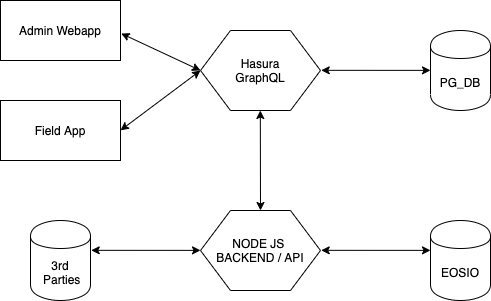

The diagram above was exported from draw.io. Its source (the exported page's mxGraphModel, read from the mxfile embedded in the PNG):
<mxGraphModel dx="570" dy="320" grid="1" gridSize="10" guides="1" tooltips="1" connect="1" arrows="1" fold="1" page="1" pageScale="1" pageWidth="850" pageHeight="1100" math="0" shadow="0">
  <root>
    <mxCell id="0" />
    <mxCell id="1" parent="0" />
    <mxCell id="CNGjLFoOZslHkPrbMqrC-2" value="PG_DB" style="shape=cylinder;whiteSpace=wrap;html=1;boundedLbl=1;backgroundOutline=1;" parent="1" vertex="1">
      <mxGeometry x="470" y="210" width="60" height="80" as="geometry" />
    </mxCell>
    <mxCell id="CNGjLFoOZslHkPrbMqrC-3" value="EOSIO" style="shape=cylinder;whiteSpace=wrap;html=1;boundedLbl=1;backgroundOutline=1;" parent="1" vertex="1">
      <mxGeometry x="470" y="400" width="60" height="80" as="geometry" />
    </mxCell>
    <mxCell id="CNGjLFoOZslHkPrbMqrC-4" value="NODE JS&amp;nbsp;&lt;br&gt;BACKEND / API" style="shape=hexagon;perimeter=hexagonPerimeter2;whiteSpace=wrap;html=1;" parent="1" vertex="1">
      <mxGeometry x="240" y="390" width="120" height="80" as="geometry" />
    </mxCell>
    <mxCell id="CNGjLFoOZslHkPrbMqrC-5" value="Hasura&lt;br&gt;GraphQL" style="shape=hexagon;perimeter=hexagonPerimeter2;whiteSpace=wrap;html=1;" parent="1" vertex="1">
      <mxGeometry x="240" y="210" width="120" height="80" as="geometry" />
    </mxCell>
    <mxCell id="CNGjLFoOZslHkPrbMqrC-6" value="Admin Webapp" style="rounded=0;whiteSpace=wrap;html=1;" parent="1" vertex="1">
      <mxGeometry x="40" y="180" width="120" height="60" as="geometry" />
    </mxCell>
    <mxCell id="CNGjLFoOZslHkPrbMqrC-7" value="Field App" style="rounded=0;whiteSpace=wrap;html=1;" parent="1" vertex="1">
      <mxGeometry x="40" y="280" width="120" height="60" as="geometry" />
    </mxCell>
    <mxCell id="6iz6uIjMC0NMBhZU-kww-1" value="3rd&lt;br&gt;&amp;nbsp;Parties" style="shape=cylinder;whiteSpace=wrap;html=1;boundedLbl=1;backgroundOutline=1;" parent="1" vertex="1">
      <mxGeometry x="70" y="400" width="60" height="80" as="geometry" />
    </mxCell>
    <mxCell id="whtA36CNjycB2lJbZ-Ul-2" value="" style="endArrow=classic;startArrow=classic;html=1;exitX=1.006;exitY=0.55;exitDx=0;exitDy=0;exitPerimeter=0;entryX=0;entryY=0.5;entryDx=0;entryDy=0;" edge="1" parent="1" source="CNGjLFoOZslHkPrbMqrC-6" target="CNGjLFoOZslHkPrbMqrC-5">
      <mxGeometry width="50" height="50" relative="1" as="geometry">
        <mxPoint x="150" y="270" as="sourcePoint" />
        <mxPoint x="200" y="220" as="targetPoint" />
      </mxGeometry>
    </mxCell>
    <mxCell id="whtA36CNjycB2lJbZ-Ul-3" value="" style="endArrow=classic;startArrow=classic;html=1;exitX=1.006;exitY=0.55;exitDx=0;exitDy=0;exitPerimeter=0;" edge="1" parent="1">
      <mxGeometry width="50" height="50" relative="1" as="geometry">
        <mxPoint x="160.00000000000003" y="309.83000000000004" as="sourcePoint" />
        <mxPoint x="240" y="250" as="targetPoint" />
      </mxGeometry>
    </mxCell>
    <mxCell id="whtA36CNjycB2lJbZ-Ul-5" value="" style="endArrow=classic;startArrow=classic;html=1;exitX=1.006;exitY=0.55;exitDx=0;exitDy=0;exitPerimeter=0;entryX=0.25;entryY=0.038;entryDx=0;entryDy=0;entryPerimeter=0;" edge="1" parent="1">
      <mxGeometry width="50" height="50" relative="1" as="geometry">
        <mxPoint x="360.72" y="249.83" as="sourcePoint" />
        <mxPoint x="470" y="249.86999999999998" as="targetPoint" />
      </mxGeometry>
    </mxCell>
    <mxCell id="whtA36CNjycB2lJbZ-Ul-6" value="" style="endArrow=classic;startArrow=classic;html=1;exitX=1.006;exitY=0.55;exitDx=0;exitDy=0;exitPerimeter=0;entryX=0.25;entryY=0.038;entryDx=0;entryDy=0;entryPerimeter=0;" edge="1" parent="1">
      <mxGeometry width="50" height="50" relative="1" as="geometry">
        <mxPoint x="360.72" y="429.83000000000004" as="sourcePoint" />
        <mxPoint x="470" y="429.87" as="targetPoint" />
      </mxGeometry>
    </mxCell>
    <mxCell id="whtA36CNjycB2lJbZ-Ul-7" value="" style="endArrow=classic;startArrow=classic;html=1;exitX=1.006;exitY=0.55;exitDx=0;exitDy=0;exitPerimeter=0;entryX=0.25;entryY=0.038;entryDx=0;entryDy=0;entryPerimeter=0;" edge="1" parent="1">
      <mxGeometry width="50" height="50" relative="1" as="geometry">
        <mxPoint x="130.72000000000003" y="429.83000000000004" as="sourcePoint" />
        <mxPoint x="240" y="429.87" as="targetPoint" />
      </mxGeometry>
    </mxCell>
    <mxCell id="whtA36CNjycB2lJbZ-Ul-8" value="" style="endArrow=classic;startArrow=classic;html=1;exitX=1.006;exitY=0.55;exitDx=0;exitDy=0;exitPerimeter=0;entryX=0.5;entryY=0;entryDx=0;entryDy=0;" edge="1" parent="1" target="CNGjLFoOZslHkPrbMqrC-4">
      <mxGeometry width="50" height="50" relative="1" as="geometry">
        <mxPoint x="299.83000000000004" y="290.00000000000006" as="sourcePoint" />
        <mxPoint x="300.11" y="380.17" as="targetPoint" />
      </mxGeometry>
    </mxCell>
  </root>
</mxGraphModel>